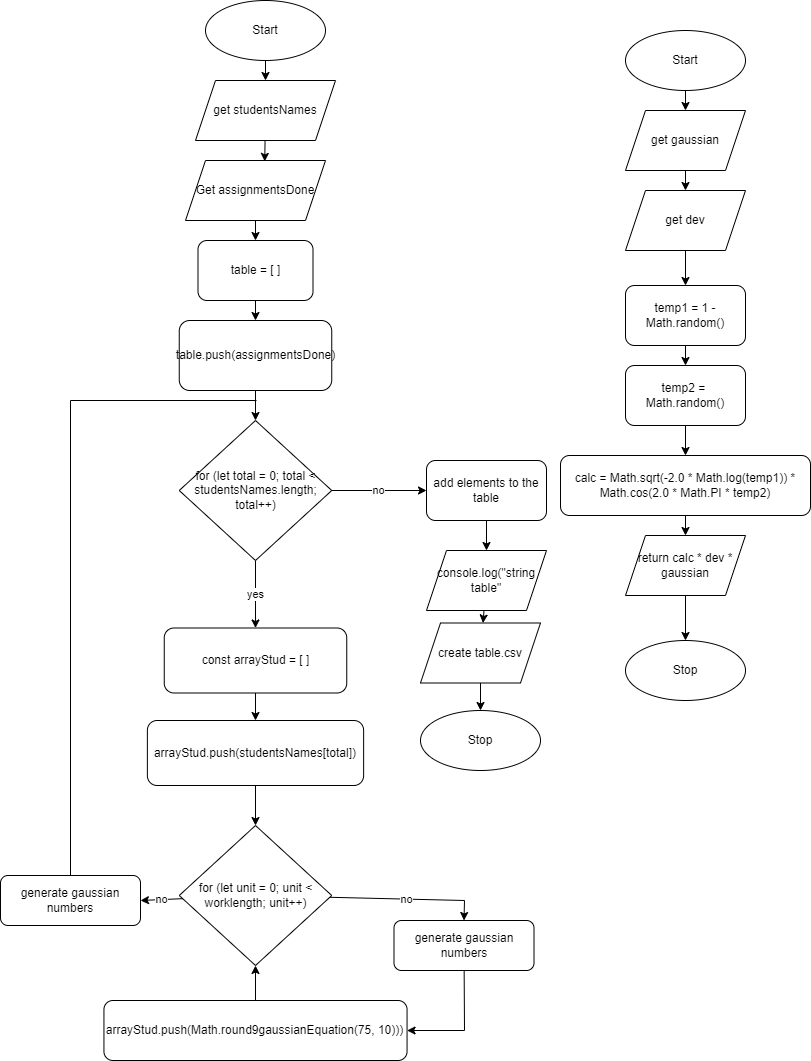

The diagram above was exported from draw.io. Its source (the exported page's mxGraphModel, read from the mxfile embedded in the PNG):
<mxGraphModel dx="690" dy="526" grid="1" gridSize="10" guides="1" tooltips="1" connect="1" arrows="1" fold="1" page="1" pageScale="1" pageWidth="827" pageHeight="1169" math="0" shadow="0">
  <root>
    <mxCell id="0" />
    <mxCell id="1" parent="0" />
    <mxCell id="286" value="" style="edgeStyle=none;html=1;" parent="1" source="287" target="291" edge="1">
      <mxGeometry relative="1" as="geometry" />
    </mxCell>
    <mxCell id="287" value="Start" style="ellipse;whiteSpace=wrap;html=1;" parent="1" vertex="1">
      <mxGeometry x="205" y="100" width="120" height="60" as="geometry" />
    </mxCell>
    <mxCell id="290" style="edgeStyle=none;html=1;entryX=0.566;entryY=0.015;entryDx=0;entryDy=0;entryPerimeter=0;" parent="1" source="291" target="293" edge="1">
      <mxGeometry relative="1" as="geometry" />
    </mxCell>
    <mxCell id="291" value="get studentsNames" style="shape=parallelogram;perimeter=parallelogramPerimeter;whiteSpace=wrap;html=1;fixedSize=1;" parent="1" vertex="1">
      <mxGeometry x="195" y="180" width="140" height="60" as="geometry" />
    </mxCell>
    <mxCell id="292" style="edgeStyle=none;html=1;entryX=0.5;entryY=0;entryDx=0;entryDy=0;" parent="1" source="293" target="298" edge="1">
      <mxGeometry relative="1" as="geometry" />
    </mxCell>
    <mxCell id="293" value="Get assignmentsDone" style="shape=parallelogram;perimeter=parallelogramPerimeter;whiteSpace=wrap;html=1;fixedSize=1;" parent="1" vertex="1">
      <mxGeometry x="185" y="260" width="140" height="60" as="geometry" />
    </mxCell>
    <mxCell id="296" value="Stop" style="ellipse;whiteSpace=wrap;html=1;" parent="1" vertex="1">
      <mxGeometry x="420" y="810" width="120" height="60" as="geometry" />
    </mxCell>
    <mxCell id="333" value="" style="edgeStyle=none;html=1;" parent="1" source="298" target="332" edge="1">
      <mxGeometry relative="1" as="geometry" />
    </mxCell>
    <mxCell id="298" value="table = [ ]" style="rounded=1;whiteSpace=wrap;html=1;" parent="1" vertex="1">
      <mxGeometry x="197.5" y="340" width="115" height="60" as="geometry" />
    </mxCell>
    <mxCell id="299" value="yes" style="edgeStyle=none;html=1;entryX=0.5;entryY=0;entryDx=0;entryDy=0;" parent="1" source="301" target="304" edge="1">
      <mxGeometry relative="1" as="geometry" />
    </mxCell>
    <mxCell id="352" value="no" style="edgeStyle=none;rounded=0;html=1;" parent="1" source="301" target="351" edge="1">
      <mxGeometry relative="1" as="geometry" />
    </mxCell>
    <mxCell id="301" value="for (let total = 0; total &amp;lt; studentsNames.length; total++)" style="rhombus;whiteSpace=wrap;html=1;" parent="1" vertex="1">
      <mxGeometry x="178.75" y="520" width="152.5" height="140" as="geometry" />
    </mxCell>
    <mxCell id="335" value="" style="edgeStyle=none;html=1;" parent="1" source="304" target="334" edge="1">
      <mxGeometry relative="1" as="geometry" />
    </mxCell>
    <mxCell id="304" value="const arrayStud = [ ]" style="rounded=1;whiteSpace=wrap;html=1;" parent="1" vertex="1">
      <mxGeometry x="163.75" y="727.5" width="182.5" height="65" as="geometry" />
    </mxCell>
    <mxCell id="325" value="" style="edgeStyle=none;html=1;" parent="1" source="312" target="324" edge="1">
      <mxGeometry relative="1" as="geometry" />
    </mxCell>
    <mxCell id="312" value="Start" style="ellipse;whiteSpace=wrap;html=1;" parent="1" vertex="1">
      <mxGeometry x="625" y="130" width="120" height="60" as="geometry" />
    </mxCell>
    <mxCell id="313" value="Stop" style="ellipse;whiteSpace=wrap;html=1;" parent="1" vertex="1">
      <mxGeometry x="625" y="740" width="120" height="60" as="geometry" />
    </mxCell>
    <mxCell id="318" value="" style="edgeStyle=none;html=1;" parent="1" source="315" target="316" edge="1">
      <mxGeometry relative="1" as="geometry" />
    </mxCell>
    <mxCell id="315" value="temp1 = 1 - Math.random()" style="rounded=1;whiteSpace=wrap;html=1;" parent="1" vertex="1">
      <mxGeometry x="625" y="385" width="120" height="60" as="geometry" />
    </mxCell>
    <mxCell id="320" value="" style="edgeStyle=none;html=1;" parent="1" source="316" target="319" edge="1">
      <mxGeometry relative="1" as="geometry" />
    </mxCell>
    <mxCell id="316" value="temp2 =&amp;nbsp; Math.random()" style="rounded=1;whiteSpace=wrap;html=1;" parent="1" vertex="1">
      <mxGeometry x="625" y="465" width="120" height="60" as="geometry" />
    </mxCell>
    <mxCell id="322" value="" style="edgeStyle=none;html=1;" parent="1" source="319" target="321" edge="1">
      <mxGeometry relative="1" as="geometry" />
    </mxCell>
    <mxCell id="319" value="calc = Math.sqrt(-2.0 * Math.log(temp1)) * Math.cos(2.0 * Math.PI * temp2)" style="rounded=1;whiteSpace=wrap;html=1;" parent="1" vertex="1">
      <mxGeometry x="560" y="555" width="250" height="60" as="geometry" />
    </mxCell>
    <mxCell id="323" value="" style="edgeStyle=none;html=1;" parent="1" source="321" target="313" edge="1">
      <mxGeometry relative="1" as="geometry" />
    </mxCell>
    <mxCell id="321" value="return calc * dev * gaussian" style="shape=parallelogram;perimeter=parallelogramPerimeter;whiteSpace=wrap;html=1;fixedSize=1;" parent="1" vertex="1">
      <mxGeometry x="625" y="635" width="120" height="60" as="geometry" />
    </mxCell>
    <mxCell id="327" value="" style="edgeStyle=none;html=1;" parent="1" source="324" target="326" edge="1">
      <mxGeometry relative="1" as="geometry" />
    </mxCell>
    <mxCell id="324" value="get gaussian" style="shape=parallelogram;perimeter=parallelogramPerimeter;whiteSpace=wrap;html=1;fixedSize=1;" parent="1" vertex="1">
      <mxGeometry x="625" y="210" width="120" height="60" as="geometry" />
    </mxCell>
    <mxCell id="329" style="edgeStyle=none;html=1;entryX=0.5;entryY=0;entryDx=0;entryDy=0;" parent="1" source="326" target="315" edge="1">
      <mxGeometry relative="1" as="geometry" />
    </mxCell>
    <mxCell id="326" value="get dev" style="shape=parallelogram;perimeter=parallelogramPerimeter;whiteSpace=wrap;html=1;fixedSize=1;" parent="1" vertex="1">
      <mxGeometry x="625" y="290" width="120" height="60" as="geometry" />
    </mxCell>
    <mxCell id="336" value="" style="edgeStyle=none;html=1;" parent="1" source="332" target="301" edge="1">
      <mxGeometry relative="1" as="geometry" />
    </mxCell>
    <mxCell id="332" value="table.push(assignmentsDone)" style="rounded=1;whiteSpace=wrap;html=1;" parent="1" vertex="1">
      <mxGeometry x="178.75" y="420" width="152.5" height="70" as="geometry" />
    </mxCell>
    <mxCell id="339" value="" style="edgeStyle=none;html=1;" parent="1" source="334" target="338" edge="1">
      <mxGeometry relative="1" as="geometry" />
    </mxCell>
    <mxCell id="334" value="arrayStud.push(studentsNames[total])" style="rounded=1;whiteSpace=wrap;html=1;" parent="1" vertex="1">
      <mxGeometry x="146.88" y="820" width="216.25" height="65" as="geometry" />
    </mxCell>
    <mxCell id="345" value="no" style="edgeStyle=none;html=1;entryX=0.5;entryY=0;entryDx=0;entryDy=0;rounded=0;" parent="1" source="338" target="344" edge="1">
      <mxGeometry relative="1" as="geometry">
        <Array as="points">
          <mxPoint x="464" y="1000" />
        </Array>
      </mxGeometry>
    </mxCell>
    <mxCell id="363" value="no" style="edgeStyle=none;rounded=0;html=1;entryX=1;entryY=0.5;entryDx=0;entryDy=0;" parent="1" source="338" edge="1">
      <mxGeometry relative="1" as="geometry">
        <mxPoint x="140" y="1000" as="targetPoint" />
      </mxGeometry>
    </mxCell>
    <mxCell id="338" value="for (let unit = 0; unit &amp;lt; worklength; unit++)" style="rhombus;whiteSpace=wrap;html=1;" parent="1" vertex="1">
      <mxGeometry x="178.75" y="925" width="152.5" height="140" as="geometry" />
    </mxCell>
    <mxCell id="347" style="edgeStyle=none;html=1;entryX=0.5;entryY=1;entryDx=0;entryDy=0;" parent="1" source="340" target="338" edge="1">
      <mxGeometry relative="1" as="geometry" />
    </mxCell>
    <mxCell id="340" value="arrayStud.push(Math.round9gaussianEquation(75, 10)))" style="rounded=1;whiteSpace=wrap;html=1;" parent="1" vertex="1">
      <mxGeometry x="103.44" y="1100" width="303.12" height="60" as="geometry" />
    </mxCell>
    <mxCell id="346" style="edgeStyle=none;html=1;entryX=1;entryY=0.5;entryDx=0;entryDy=0;rounded=0;" parent="1" source="344" target="340" edge="1">
      <mxGeometry relative="1" as="geometry">
        <Array as="points">
          <mxPoint x="464" y="1130" />
        </Array>
      </mxGeometry>
    </mxCell>
    <mxCell id="344" value="generate gaussian numbers" style="rounded=1;whiteSpace=wrap;html=1;" parent="1" vertex="1">
      <mxGeometry x="393.5" y="1020" width="140" height="50" as="geometry" />
    </mxCell>
    <mxCell id="354" value="" style="edgeStyle=none;rounded=0;html=1;" parent="1" source="351" target="353" edge="1">
      <mxGeometry relative="1" as="geometry" />
    </mxCell>
    <mxCell id="351" value="add elements to the table" style="rounded=1;whiteSpace=wrap;html=1;" parent="1" vertex="1">
      <mxGeometry x="426" y="560" width="120" height="60" as="geometry" />
    </mxCell>
    <mxCell id="357" value="" style="edgeStyle=none;rounded=0;html=1;" parent="1" source="353" target="355" edge="1">
      <mxGeometry relative="1" as="geometry" />
    </mxCell>
    <mxCell id="353" value="console.log(&quot;string table&quot;" style="shape=parallelogram;perimeter=parallelogramPerimeter;whiteSpace=wrap;html=1;fixedSize=1;" parent="1" vertex="1">
      <mxGeometry x="426" y="650" width="120" height="60" as="geometry" />
    </mxCell>
    <mxCell id="358" value="" style="edgeStyle=none;rounded=0;html=1;" parent="1" source="355" target="296" edge="1">
      <mxGeometry relative="1" as="geometry" />
    </mxCell>
    <mxCell id="355" value="create table.csv" style="shape=parallelogram;perimeter=parallelogramPerimeter;whiteSpace=wrap;html=1;fixedSize=1;" parent="1" vertex="1">
      <mxGeometry x="420" y="722.5" width="120" height="60" as="geometry" />
    </mxCell>
    <mxCell id="364" style="edgeStyle=none;rounded=0;html=1;endArrow=none;endFill=0;" parent="1" edge="1">
      <mxGeometry relative="1" as="geometry">
        <mxPoint x="256" y="500" as="targetPoint" />
        <Array as="points">
          <mxPoint x="70" y="500" />
        </Array>
        <mxPoint x="70" y="975" as="sourcePoint" />
      </mxGeometry>
    </mxCell>
    <mxCell id="362" value="generate gaussian numbers" style="rounded=1;whiteSpace=wrap;html=1;" parent="1" vertex="1">
      <mxGeometry y="975" width="140" height="50" as="geometry" />
    </mxCell>
  </root>
</mxGraphModel>